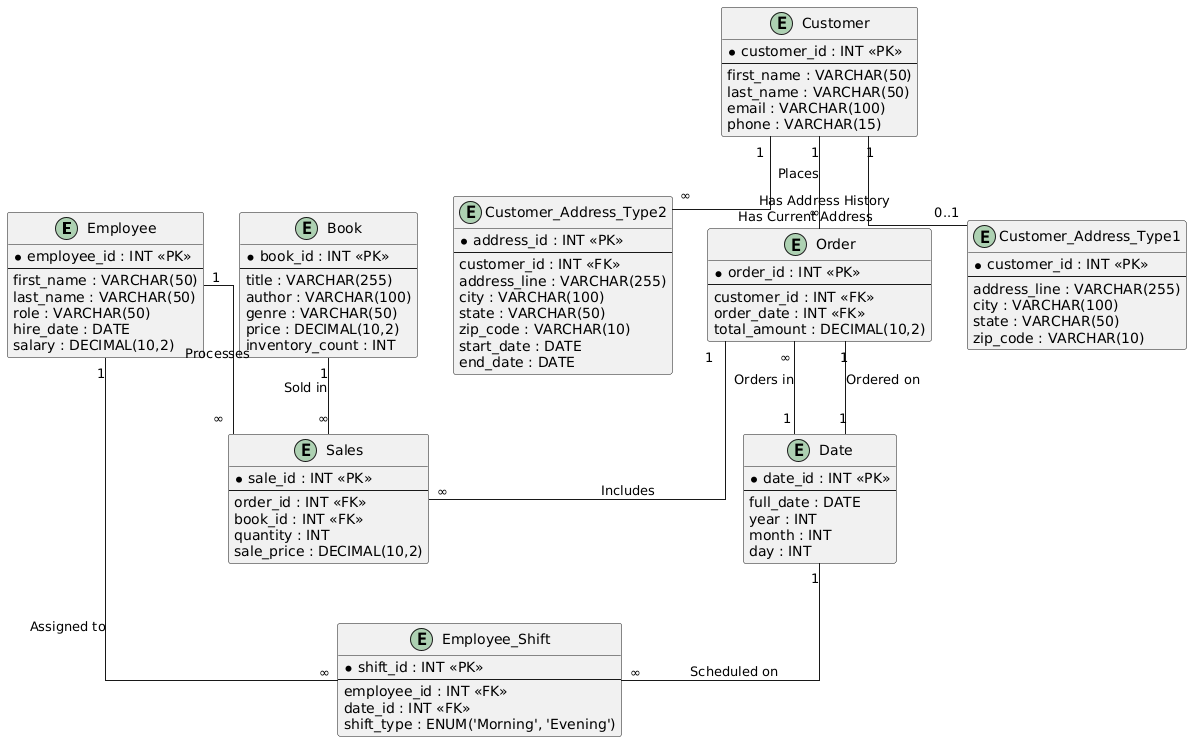

The diagram above was rendered by PlantUML. Its source (embedded in the PNG):
@startuml
skinparam linetype ortho

' Entities
entity "Employee" {
  * employee_id : INT <<PK>>
  --
  first_name : VARCHAR(50)
  last_name : VARCHAR(50)
  role : VARCHAR(50)
  hire_date : DATE
  salary : DECIMAL(10,2)
}

entity "Customer" {
  * customer_id : INT <<PK>>
  --
  first_name : VARCHAR(50)
  last_name : VARCHAR(50)
  email : VARCHAR(100)
  phone : VARCHAR(15)
}

entity "Book" {
  * book_id : INT <<PK>>
  --
  title : VARCHAR(255)
  author : VARCHAR(100)
  genre : VARCHAR(50)
  price : DECIMAL(10,2)
  inventory_count : INT
}

entity "Date" {
  * date_id : INT <<PK>>
  --
  full_date : DATE
  year : INT
  month : INT
  day : INT
}

entity "Order" {
  * order_id : INT <<PK>>
  --
  customer_id : INT <<FK>>
  order_date : INT <<FK>>
  total_amount : DECIMAL(10,2)
}

entity "Sales" {
  * sale_id : INT <<PK>>
  --
  order_id : INT <<FK>>
  book_id : INT <<FK>>
  quantity : INT
  sale_price : DECIMAL(10,2)
}

entity "Employee_Shift" {
  * shift_id : INT <<PK>>
  --
  employee_id : INT <<FK>>
  date_id : INT <<FK>>
  shift_type : ENUM('Morning', 'Evening')
}

entity "Customer_Address_Type1" {
  * customer_id : INT <<PK>>
  --
  address_line : VARCHAR(255)
  city : VARCHAR(100)
  state : VARCHAR(50)
  zip_code : VARCHAR(10)
}

entity "Customer_Address_Type2" {
  * address_id : INT <<PK>>
  --
  customer_id : INT <<FK>>
  address_line : VARCHAR(255)
  city : VARCHAR(100)
  state : VARCHAR(50)
  zip_code : VARCHAR(10)
  start_date : DATE
  end_date : DATE
}

' Relationships
Employee "1" -- "∞" Sales : "Processes"
Customer "1" -- "∞" Order : "Places"
Order "1" -- "∞" Sales : "Includes"
Book "1" -- "∞" Sales : "Sold in"
Order "1" -- "1" Date : "Ordered on"
Employee "1" -- "∞" Employee_Shift : "Assigned to"
Date "1" -- "∞" Employee_Shift : "Scheduled on"
Customer "1" -- "0..1" Customer_Address_Type1 : "Has Current Address"
Customer "1" -- "∞" Customer_Address_Type2 : "Has Address History"
Date "1" -- "∞" Order : "Orders in"
@enduml